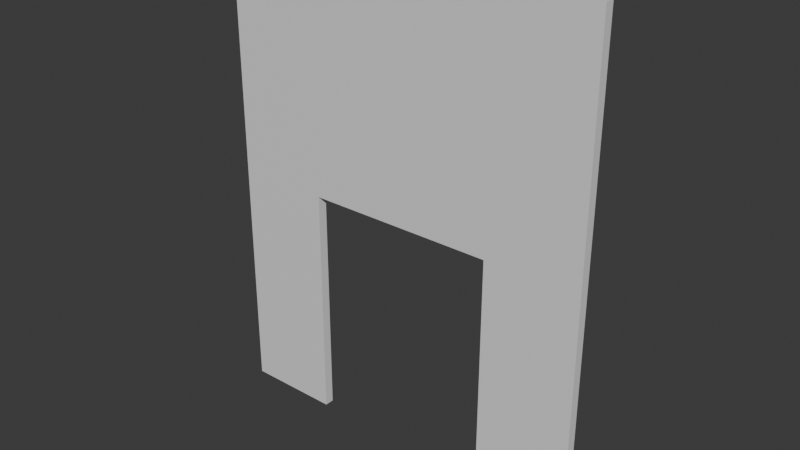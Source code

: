 # Source: wall_with_doorway_x4.blend  (saved by Blender 4.3.34; exported with 4.5.12 LTS)
import bpy
from mathutils import Matrix  # noqa: F401  (used for matrix-valued properties, if any)

bpy.ops.wm.read_factory_settings(use_empty=True)
scene = bpy.context.scene
scene.name = 'Scene'

# ---- collections
col_collection = bpy.data.collections.new('Collection'); scene.collection.children.link(col_collection)

# ---- materials (node trees are filled in below, after node groups)
mat_material = bpy.data.materials.new('Material')
mat_material.alpha_threshold = 0.0
mat_material.roughness = 0.5
mat_material.line_color = (0.0, 0.0, 0.0, 1.0)

# ---- material node trees
mat_material.use_nodes = True; mat_material.node_tree.nodes.clear()
_N = mat_material.node_tree.nodes; _L = mat_material.node_tree.links
n0 = _N.new('ShaderNodeOutputMaterial'); n0.name = 'Material Output'; n0.location = (300, 300)
n1 = _N.new('ShaderNodeBsdfPrincipled'); n1.name = 'Principled BSDF'; n1.location = (10, 300)
n1.inputs[3].default_value = 1.45
_L.new(n1.outputs[0], n0.inputs[0])
n0.is_active_output = True

# ---- world
world_world = bpy.data.worlds.new('World'); scene.world = world_world
world_world.use_nodes = True; world_world.node_tree.nodes.clear()
_N = world_world.node_tree.nodes; _L = world_world.node_tree.links
n0 = _N.new('ShaderNodeOutputWorld'); n0.name = 'World Output'; n0.location = (300, 300)
n1 = _N.new('ShaderNodeBackground'); n1.name = 'Background'; n1.location = (10, 300)
n1.inputs[0].default_value = (0.05088, 0.05088, 0.05088, 1.0)
_L.new(n1.outputs[0], n0.inputs[0])
n0.is_active_output = True
world_world.color = (0.05088, 0.05088, 0.05088)
world_world.sun_shadow_jitter_overblur = 0.0

# ---- meshes
me_cube = bpy.data.meshes.new('Cube')
me_cube.from_pydata([(0.25, 1.0, 1.0), (0.25, 1.0, -1.0), (0.25, -1.0, 1.0), (0.25, -1.0, -1.0), (-0.25, 1.0, 1.0), (-0.25, 1.0, -1.0), (-0.25, -1.0, 1.0), (-0.25, -1.0, -1.0), (-0.125, 0.0, 1.0), (-0.125, -1.0, 1.0), (0.125, 0.0, 1.0), (0.125, -1.0, 1.0), (0.125, -1.0, -1.0), (-0.125, -1.0, -1.0), (0.125, 0.0, -1.0), (-0.125, 0.0, -1.0)], [], [(11, 2, 0, 4, 6, 9, 8, 10), (6, 7, 13, 9), (3, 2, 11, 12), (7, 6, 4, 5), (13, 7, 5, 1, 3, 12, 14, 15), (1, 0, 2, 3), (5, 4, 0, 1), (15, 8, 9, 13), (14, 10, 8, 15), (11, 10, 14, 12)])
_uv = me_cube.uv_layers.new(name='UVMap')
_uv.uv.foreach_set('vector', [0.7344, 0.75, 0.625, 0.75, 0.625, 0.5, 0.875, 0.5, 0.875, 0.75, 0.7656, 0.75, 0.7656, 0.625, 0.7344, 0.625, 0.625, 1.0, 0.375, 1.0, 0.375, 0.8906, 0.625, 0.8906, 0.375, 0.75, 0.625, 0.75, 0.625, 0.8594, 0.375, 0.8594, 0.375, 0.0, 0.625, 0.0, 0.625, 0.25, 0.375, 0.25, 0.2344, 0.75, 0.125, 0.75, 0.125, 0.5, 0.375, 0.5, 0.375, 0.75, 0.2656, 0.75, 0.2656, 0.625, 0.2344, 0.625, 0.375, 0.5, 0.625, 0.5, 0.625, 0.75, 0.375, 0.75, 0.375, 0.25, 0.625, 0.25, 0.625, 0.5, 0.375, 0.5, 0.4875, 0.25, 0.5125, 0.25, 0.5125, 0.04167, 0.4875, 0.04167, 0.4875, 0.5, 0.5125, 0.5, 0.5125, 0.25, 0.4875, 0.25, 0.5125, 0.7083, 0.5125, 0.5, 0.4875, 0.5, 0.4875, 0.7083])
me_cube.materials.append(mat_material)
me_cube.use_mirror_vertex_groups = False
me_cube.update()

# ---- objects
ob_cube = bpy.data.objects.new('Cube', me_cube)

# ---- transforms, parenting, visibility, modifiers, constraints
ob_cube.location = (0.0, 0.0, 0.0)
ob_cube.rotation_euler = (1.571, 0.0, 0.0)
ob_cube.scale = (16.0, 5.0, 0.1)
ob_cube.lock_rotations_4d = False
ob_cube.empty_display_type = 'ARROWS'
ob_cube.lineart.crease_threshold = 0.0

# ---- collection membership
col_collection.objects.link(ob_cube)

# ---- scene / render settings (as saved in the file)
scene.frame_start = 1; scene.frame_end = 250; scene.frame_set(1)
scene.render.engine = 'BLENDER_EEVEE_NEXT'
bpy.context.view_layer.update()

# ---- added for rendering (the .blend has no active camera and no usable light): camera, sun
cam_auto = bpy.data.cameras.new('AutoCamera')
cam_auto.lens = 50.0
cam_auto.sensor_width = 36.0
cam_auto.clip_end = 1000.0
ob_auto_camera = bpy.data.objects.new('AutoCamera', cam_auto)
scene.collection.objects.link(ob_auto_camera)
ob_auto_camera.location = (11.8501, -14.2201, 9.48008)
ob_auto_camera.rotation_euler = (1.09748, -7.21219e-08, 0.694738)
scene.camera = ob_auto_camera
light_auto_sun = bpy.data.lights.new('AutoSun', 'SUN')
light_auto_sun.energy = 3.0
light_auto_sun.angle = 0.0523599
ob_auto_sun = bpy.data.objects.new('AutoSun', light_auto_sun)
scene.collection.objects.link(ob_auto_sun)
ob_auto_sun.rotation_euler = (0.872665, 0.174533, 0.523599)
bpy.context.view_layer.update()
